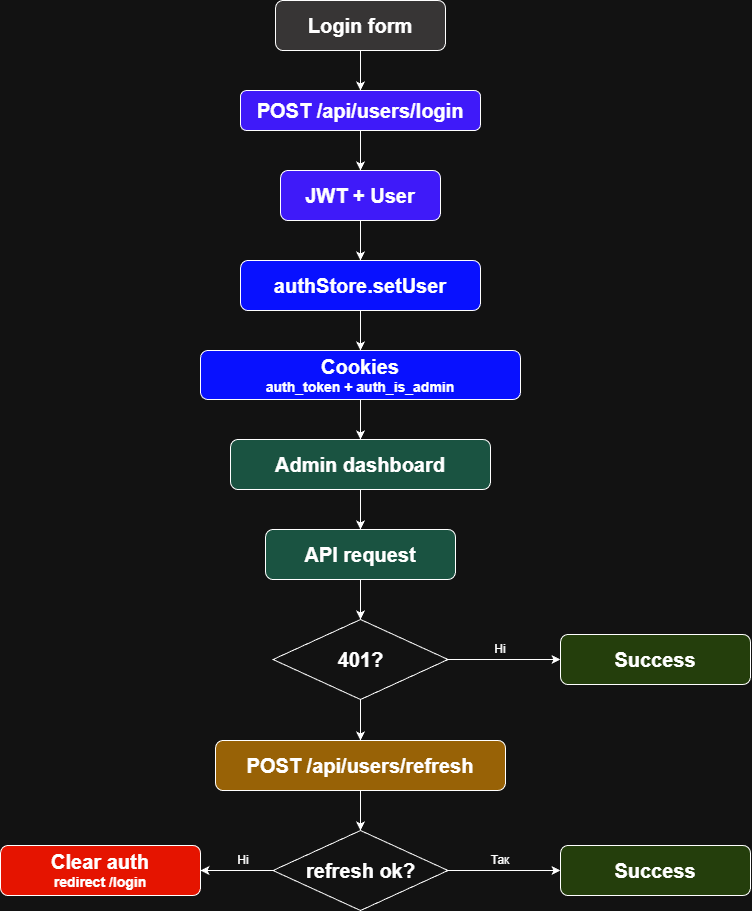

The diagram above was exported from draw.io. Its source (the exported page's mxGraphModel, read from the mxfile embedded in the PNG):
<mxGraphModel dx="2037" dy="1201" grid="1" gridSize="10" guides="1" tooltips="1" connect="1" arrows="1" fold="1" page="1" pageScale="1" pageWidth="850" pageHeight="1100" math="0" shadow="0">
  <root>
    <mxCell id="0" />
    <mxCell id="1" parent="0" />
    <mxCell id="KbN7cBltbqrJGw-ArzJe-1" parent="1" style="rounded=1;whiteSpace=wrap;html=1;fillColor=#3F1AF9;fontColor=#ffffff;strokeColor=default;" value="&lt;span style=&quot;font-size: 20px;&quot;&gt;&lt;b&gt;POST /api/users/login&lt;/b&gt;&lt;/span&gt;" vertex="1">
      <mxGeometry height="40" width="240" x="640" y="360" as="geometry" />
    </mxCell>
    <mxCell id="KbN7cBltbqrJGw-ArzJe-2" parent="1" style="rounded=1;whiteSpace=wrap;html=1;fillColor=#1A5341;fontColor=#ffffff;strokeColor=default;" value="&lt;span style=&quot;font-size: 20px;&quot;&gt;&lt;b&gt;Admin dashboard&lt;/b&gt;&lt;/span&gt;" vertex="1">
      <mxGeometry height="50" width="260" x="630" y="709" as="geometry" />
    </mxCell>
    <mxCell id="KbN7cBltbqrJGw-ArzJe-3" parent="1" style="rounded=1;whiteSpace=wrap;html=1;fillColor=#373535;" value="&lt;span style=&quot;font-size: 20px;&quot;&gt;&lt;b&gt;Login form&lt;/b&gt;&lt;/span&gt;" vertex="1">
      <mxGeometry height="50" width="170" x="675" y="270" as="geometry" />
    </mxCell>
    <mxCell id="KbN7cBltbqrJGw-ArzJe-4" parent="1" style="rounded=1;whiteSpace=wrap;html=1;fillColor=#e51400;fontColor=#ffffff;strokeColor=#FFFFFF;" value="&lt;b style=&quot;&quot;&gt;&lt;span style=&quot;font-size: 20px;&quot;&gt;Clear auth&lt;/span&gt;&lt;br&gt;&lt;font style=&quot;font-size: 14px;&quot;&gt;redirect /login&lt;/font&gt;&lt;/b&gt;" vertex="1">
      <mxGeometry height="50" width="200" x="400" y="1115" as="geometry" />
    </mxCell>
    <mxCell id="KbN7cBltbqrJGw-ArzJe-5" parent="1" style="rounded=1;whiteSpace=wrap;html=1;fillColor=#0811FF;fontColor=#ffffff;strokeColor=default;" value="&lt;span style=&quot;font-size: 20px;&quot;&gt;&lt;b&gt;authStore.setUser&lt;/b&gt;&lt;/span&gt;" vertex="1">
      <mxGeometry height="50" width="240" x="640" y="530" as="geometry" />
    </mxCell>
    <mxCell id="KbN7cBltbqrJGw-ArzJe-6" parent="1" style="rounded=1;whiteSpace=wrap;html=1;fillColor=#986206;fontColor=#000000;strokeColor=#FFFFFF;" value="&lt;font color=&quot;#ffffff&quot;&gt;&lt;span style=&quot;font-size: 20px;&quot;&gt;&lt;b&gt;POST /api/users/refresh&lt;/b&gt;&lt;/span&gt;&lt;/font&gt;" vertex="1">
      <mxGeometry height="50" width="290" x="615" y="1010" as="geometry" />
    </mxCell>
    <mxCell id="KbN7cBltbqrJGw-ArzJe-7" parent="1" style="rhombus;whiteSpace=wrap;html=1;fontSize=20;fontStyle=1" value="401?" vertex="1">
      <mxGeometry height="80" width="175" x="672.5" y="889" as="geometry" />
    </mxCell>
    <mxCell id="KbN7cBltbqrJGw-ArzJe-8" parent="1" style="rounded=1;whiteSpace=wrap;html=1;fillColor=#3F1AF9;fontColor=#ffffff;strokeColor=default;" value="&lt;span style=&quot;font-size: 20px;&quot;&gt;&lt;b&gt;JWT + User&lt;/b&gt;&lt;/span&gt;" vertex="1">
      <mxGeometry height="50" width="160" x="680" y="440" as="geometry" />
    </mxCell>
    <mxCell id="KbN7cBltbqrJGw-ArzJe-9" parent="1" style="rounded=1;whiteSpace=wrap;html=1;fillColor=#0811FF;fontColor=#ffffff;strokeColor=default;" value="&lt;b style=&quot;&quot;&gt;&lt;span style=&quot;font-size: 20px;&quot;&gt;Cookies&lt;/span&gt;&lt;br&gt;&lt;font style=&quot;font-size: 14px;&quot;&gt;auth_token + auth_is_admin&lt;/font&gt;&lt;/b&gt;" vertex="1">
      <mxGeometry height="49" width="320" x="600" y="620" as="geometry" />
    </mxCell>
    <mxCell id="KbN7cBltbqrJGw-ArzJe-12" parent="1" style="rounded=1;whiteSpace=wrap;html=1;fillColor=#1A5341;fontColor=#ffffff;strokeColor=default;" value="&lt;span style=&quot;font-size: 20px;&quot;&gt;&lt;b&gt;API request&lt;/b&gt;&lt;/span&gt;" vertex="1">
      <mxGeometry height="50" width="190" x="665" y="799" as="geometry" />
    </mxCell>
    <mxCell id="KbN7cBltbqrJGw-ArzJe-13" parent="1" style="rounded=1;whiteSpace=wrap;html=1;fillColor=#243E0C;fontColor=#ffffff;strokeColor=#FFFFFF;" value="&lt;span style=&quot;font-size: 20px;&quot;&gt;&lt;b&gt;Success&lt;/b&gt;&lt;/span&gt;" vertex="1">
      <mxGeometry height="50" width="190" x="960" y="904" as="geometry" />
    </mxCell>
    <mxCell id="pbyl1Wf-bbH9t2N3QmOl-1" edge="1" parent="1" source="KbN7cBltbqrJGw-ArzJe-7" style="endArrow=classic;html=1;rounded=0;exitX=1;exitY=0.5;exitDx=0;exitDy=0;entryX=0;entryY=0.5;entryDx=0;entryDy=0;" target="KbN7cBltbqrJGw-ArzJe-13" value="">
      <mxGeometry height="50" relative="1" width="50" as="geometry">
        <mxPoint x="870" y="1019" as="sourcePoint" />
        <mxPoint x="870" y="1059" as="targetPoint" />
      </mxGeometry>
    </mxCell>
    <mxCell id="pbyl1Wf-bbH9t2N3QmOl-2" edge="1" parent="1" source="KbN7cBltbqrJGw-ArzJe-12" style="endArrow=classic;html=1;rounded=0;exitX=0.5;exitY=1;exitDx=0;exitDy=0;entryX=0.5;entryY=0;entryDx=0;entryDy=0;" target="KbN7cBltbqrJGw-ArzJe-7" value="">
      <mxGeometry height="50" relative="1" width="50" as="geometry">
        <mxPoint x="910" y="829" as="sourcePoint" />
        <mxPoint x="767" y="879" as="targetPoint" />
      </mxGeometry>
    </mxCell>
    <mxCell id="pbyl1Wf-bbH9t2N3QmOl-3" edge="1" parent="1" source="KbN7cBltbqrJGw-ArzJe-2" style="endArrow=classic;html=1;rounded=0;exitX=0.5;exitY=1;exitDx=0;exitDy=0;" target="KbN7cBltbqrJGw-ArzJe-12" value="">
      <mxGeometry height="50" relative="1" width="50" as="geometry">
        <mxPoint x="910" y="859" as="sourcePoint" />
        <mxPoint x="910" y="899" as="targetPoint" />
      </mxGeometry>
    </mxCell>
    <mxCell id="pbyl1Wf-bbH9t2N3QmOl-4" edge="1" parent="1" source="KbN7cBltbqrJGw-ArzJe-9" style="endArrow=classic;html=1;rounded=0;exitX=0.5;exitY=1;exitDx=0;exitDy=0;entryX=0.5;entryY=0;entryDx=0;entryDy=0;" target="KbN7cBltbqrJGw-ArzJe-2" value="">
      <mxGeometry height="50" relative="1" width="50" as="geometry">
        <mxPoint x="970" y="679" as="sourcePoint" />
        <mxPoint x="970" y="719" as="targetPoint" />
      </mxGeometry>
    </mxCell>
    <mxCell id="pbyl1Wf-bbH9t2N3QmOl-5" edge="1" parent="1" source="KbN7cBltbqrJGw-ArzJe-5" style="endArrow=classic;html=1;rounded=0;exitX=0.5;exitY=1;exitDx=0;exitDy=0;entryX=0.5;entryY=0;entryDx=0;entryDy=0;" target="KbN7cBltbqrJGw-ArzJe-9" value="">
      <mxGeometry height="50" relative="1" width="50" as="geometry">
        <mxPoint x="970" y="580" as="sourcePoint" />
        <mxPoint x="970" y="620" as="targetPoint" />
      </mxGeometry>
    </mxCell>
    <mxCell id="pbyl1Wf-bbH9t2N3QmOl-6" edge="1" parent="1" source="KbN7cBltbqrJGw-ArzJe-8" style="endArrow=classic;html=1;rounded=0;exitX=0.5;exitY=1;exitDx=0;exitDy=0;entryX=0.5;entryY=0;entryDx=0;entryDy=0;" target="KbN7cBltbqrJGw-ArzJe-5" value="">
      <mxGeometry height="50" relative="1" width="50" as="geometry">
        <mxPoint x="1030" y="550" as="sourcePoint" />
        <mxPoint x="1030" y="590" as="targetPoint" />
      </mxGeometry>
    </mxCell>
    <mxCell id="pbyl1Wf-bbH9t2N3QmOl-7" edge="1" parent="1" source="KbN7cBltbqrJGw-ArzJe-1" style="endArrow=classic;html=1;rounded=0;exitX=0.5;exitY=1;exitDx=0;exitDy=0;" target="KbN7cBltbqrJGw-ArzJe-8" value="">
      <mxGeometry height="50" relative="1" width="50" as="geometry">
        <mxPoint x="950" y="420" as="sourcePoint" />
        <mxPoint x="950" y="460" as="targetPoint" />
      </mxGeometry>
    </mxCell>
    <mxCell id="pbyl1Wf-bbH9t2N3QmOl-8" edge="1" parent="1" source="KbN7cBltbqrJGw-ArzJe-3" style="endArrow=classic;html=1;rounded=0;exitX=0.5;exitY=1;exitDx=0;exitDy=0;entryX=0.5;entryY=0;entryDx=0;entryDy=0;" target="KbN7cBltbqrJGw-ArzJe-1" value="">
      <mxGeometry height="50" relative="1" width="50" as="geometry">
        <mxPoint x="940" y="400" as="sourcePoint" />
        <mxPoint x="940" y="440" as="targetPoint" />
      </mxGeometry>
    </mxCell>
    <mxCell id="pbyl1Wf-bbH9t2N3QmOl-9" parent="1" style="text;html=1;whiteSpace=wrap;strokeColor=none;fillColor=none;align=center;verticalAlign=middle;rounded=0;" value="Ні" vertex="1">
      <mxGeometry height="30" width="60" x="870" y="904" as="geometry" />
    </mxCell>
    <mxCell id="pbyl1Wf-bbH9t2N3QmOl-10" edge="1" parent="1" source="KbN7cBltbqrJGw-ArzJe-7" style="endArrow=classic;html=1;rounded=0;exitX=0.5;exitY=1;exitDx=0;exitDy=0;entryX=0.5;entryY=0;entryDx=0;entryDy=0;" target="KbN7cBltbqrJGw-ArzJe-6" value="">
      <mxGeometry height="50" relative="1" width="50" as="geometry">
        <mxPoint x="900" y="970" as="sourcePoint" />
        <mxPoint x="900" y="1010" as="targetPoint" />
      </mxGeometry>
    </mxCell>
    <mxCell id="pbyl1Wf-bbH9t2N3QmOl-11" parent="1" style="rhombus;whiteSpace=wrap;html=1;fontSize=20;fontStyle=1" value="refresh ok?" vertex="1">
      <mxGeometry height="80" width="175" x="672.5" y="1100" as="geometry" />
    </mxCell>
    <mxCell id="pbyl1Wf-bbH9t2N3QmOl-13" edge="1" parent="1" source="KbN7cBltbqrJGw-ArzJe-6" style="endArrow=classic;html=1;rounded=0;exitX=0.5;exitY=1;exitDx=0;exitDy=0;entryX=0.5;entryY=0;entryDx=0;entryDy=0;" target="pbyl1Wf-bbH9t2N3QmOl-11" value="">
      <mxGeometry height="50" relative="1" width="50" as="geometry">
        <mxPoint x="940" y="1110" as="sourcePoint" />
        <mxPoint x="940" y="1151" as="targetPoint" />
      </mxGeometry>
    </mxCell>
    <mxCell id="pbyl1Wf-bbH9t2N3QmOl-14" parent="1" style="rounded=1;whiteSpace=wrap;html=1;fillColor=#243E0C;fontColor=#ffffff;strokeColor=#FFFFFF;" value="&lt;span style=&quot;font-size: 20px;&quot;&gt;&lt;b&gt;Success&lt;/b&gt;&lt;/span&gt;" vertex="1">
      <mxGeometry height="50" width="190" x="960" y="1115" as="geometry" />
    </mxCell>
    <mxCell id="pbyl1Wf-bbH9t2N3QmOl-15" edge="1" parent="1" source="pbyl1Wf-bbH9t2N3QmOl-11" style="endArrow=classic;html=1;rounded=0;exitX=1;exitY=0.5;exitDx=0;exitDy=0;entryX=0;entryY=0.5;entryDx=0;entryDy=0;" target="pbyl1Wf-bbH9t2N3QmOl-14" value="">
      <mxGeometry height="50" relative="1" width="50" as="geometry">
        <mxPoint x="860" y="1130" as="sourcePoint" />
        <mxPoint x="950" y="1150" as="targetPoint" />
      </mxGeometry>
    </mxCell>
    <mxCell id="pbyl1Wf-bbH9t2N3QmOl-16" parent="1" style="text;html=1;whiteSpace=wrap;strokeColor=none;fillColor=none;align=center;verticalAlign=middle;rounded=0;" value="Так" vertex="1">
      <mxGeometry height="30" width="60" x="869.5" y="1115" as="geometry" />
    </mxCell>
    <mxCell id="pbyl1Wf-bbH9t2N3QmOl-17" edge="1" parent="1" source="pbyl1Wf-bbH9t2N3QmOl-11" style="endArrow=classic;html=1;rounded=0;exitX=0;exitY=0.5;exitDx=0;exitDy=0;entryX=1;entryY=0.5;entryDx=0;entryDy=0;" target="KbN7cBltbqrJGw-ArzJe-4" value="">
      <mxGeometry height="50" relative="1" width="50" as="geometry">
        <mxPoint x="640" y="1080" as="sourcePoint" />
        <mxPoint x="640" y="1120" as="targetPoint" />
      </mxGeometry>
    </mxCell>
    <mxCell id="pbyl1Wf-bbH9t2N3QmOl-18" parent="1" style="text;html=1;whiteSpace=wrap;strokeColor=none;fillColor=none;align=center;verticalAlign=middle;rounded=0;" value="Ні" vertex="1">
      <mxGeometry height="30" width="60" x="612.5" y="1115" as="geometry" />
    </mxCell>
  </root>
</mxGraphModel>